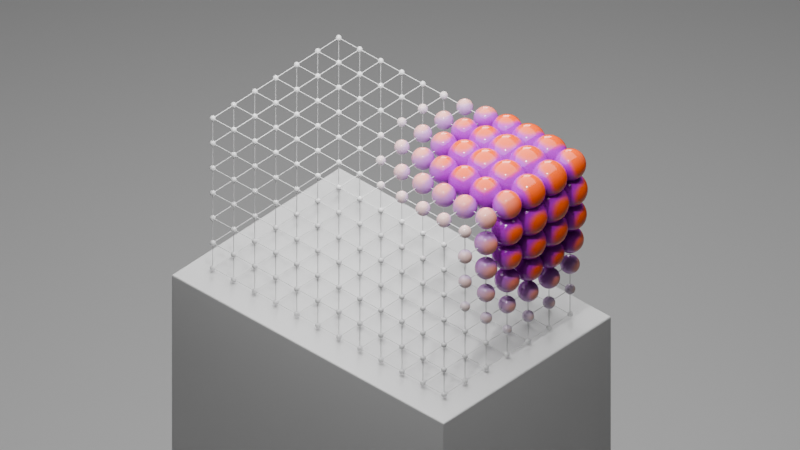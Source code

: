 # Source: geometry_nodes_proximity3.blend  (saved by Blender 4.5.87; exported with 4.5.12 LTS)
import bpy
from mathutils import Matrix  # noqa: F401  (used for matrix-valued properties, if any)

bpy.ops.wm.read_factory_settings(use_empty=True)
scene = bpy.context.scene
scene.name = 'Scene'

# ---- collections
col_collection = bpy.data.collections.new('Collection'); scene.collection.children.link(col_collection)

# ---- materials (node trees are filled in below, after node groups)
mat_grad = bpy.data.materials.new('grad')
mat_material_001 = bpy.data.materials.new('Material.001')
mat_material_002 = bpy.data.materials.new('Material.002')

# ---- node groups
ng_geometry_nodes = bpy.data.node_groups.new('Geometry Nodes', 'GeometryNodeTree')
_s = ng_geometry_nodes.interface.new_socket(name='Geometry', in_out='OUTPUT', socket_type='NodeSocketGeometry')
_s = ng_geometry_nodes.interface.new_socket(name='Geometry', in_out='INPUT', socket_type='NodeSocketGeometry')
ng_geometry_nodes.is_modifier = True
# nodes of 'Geometry Nodes' reference scene objects; filled in after objects exist

# ---- material node trees
mat_grad.use_nodes = True; mat_grad.node_tree.nodes.clear()
mat_material_001.use_nodes = True; mat_material_001.node_tree.nodes.clear()
_N = mat_material_001.node_tree.nodes; _L = mat_material_001.node_tree.links
n0 = _N.new('ShaderNodeBsdfPrincipled'); n0.name = 'Principled BSDF'; n0.location = (-200, 100)
n1 = _N.new('ShaderNodeOutputMaterial'); n1.name = 'Material Output'; n1.location = (200, 100)
_L.new(n0.outputs[0], n1.inputs[0])
n1.is_active_output = True
mat_material_002.use_nodes = True; mat_material_002.node_tree.nodes.clear()
_N = mat_material_002.node_tree.nodes; _L = mat_material_002.node_tree.links
n0 = _N.new('ShaderNodeBsdfPrincipled'); n0.name = 'Principled BSDF'; n0.location = (-200, 100)
n1 = _N.new('ShaderNodeOutputMaterial'); n1.name = 'Material Output'; n1.location = (200, 100)
_L.new(n0.outputs[0], n1.inputs[0])
n1.is_active_output = True

# ---- world
world_world = bpy.data.worlds.new('World'); scene.world = world_world
world_world.use_nodes = True; world_world.node_tree.nodes.clear()
_N = world_world.node_tree.nodes; _L = world_world.node_tree.links
n0 = _N.new('ShaderNodeOutputWorld'); n0.name = 'World Output'; n0.location = (200, 100)
n1 = _N.new('ShaderNodeBackground'); n1.name = 'Background'; n1.location = (-200, 100)
n1.inputs[0].default_value = (0.05088, 0.05088, 0.05088, 1.0)
_L.new(n1.outputs[0], n0.inputs[0])
n0.is_active_output = True
world_world.color = (0.05088, 0.05088, 0.05088)
world_world.sun_shadow_jitter_overblur = 0.0

# ---- cameras
cam_camera = bpy.data.cameras.new('Camera')
cam_camera.type = 'ORTHO'
cam_camera.clip_end = 100.0
cam_camera.ortho_scale = 4.314

# ---- lights
light_light = bpy.data.lights.new('Light', 'POINT')
light_light.energy = 500.0
light_light.shadow_soft_size = 0.1
light_area = bpy.data.lights.new('Area', 'AREA')
light_area.energy = 100.0
light_area.size = 1.0
light_area.size_y = 1.0
light_area_001 = bpy.data.lights.new('Area.001', 'AREA')
light_area_001.energy = 268.1
light_area_001.size = 1.0
light_area_001.size_y = 1.0

# ---- meshes
me_plane_001 = bpy.data.meshes.new('Plane.001')
me_plane_001.from_pydata([(-1.0, -1.0, 0.0), (1.0, -1.0, 0.0), (-1.0, 1.0, 0.0), (1.0, 1.0, 0.0)], [], [(0, 1, 3, 2)])
_uv = me_plane_001.uv_layers.new(name='UVMap')
_uv.uv.foreach_set('vector', [0.0, 0.0, 1.0, 0.0, 1.0, 1.0, 0.0, 1.0])
me_plane_001.materials.append(mat_grad)
me_plane_001.update()
me_cube = bpy.data.meshes.new('Cube')
me_cube.from_pydata([(-1.0, -1.0, -1.0), (-1.0, -1.0, 1.0), (-1.0, 1.0, -1.0), (-1.0, 1.0, 1.0), (1.0, -1.0, -1.0), (1.0, -1.0, 1.0), (1.0, 1.0, -1.0), (1.0, 1.0, 1.0)], [], [(0, 1, 3, 2), (2, 3, 7, 6), (6, 7, 5, 4), (4, 5, 1, 0), (2, 6, 4, 0), (7, 3, 1, 5)])
me_cube.polygons.foreach_set('use_smooth', [True] * 6)
_uv = me_cube.uv_layers.new(name='UVMap')
_uv.uv.foreach_set('vector', [0.375, 0.0, 0.625, 0.0, 0.625, 0.25, 0.375, 0.25, 0.375, 0.25, 0.625, 0.25, 0.625, 0.5, 0.375, 0.5, 0.375, 0.5, 0.625, 0.5, 0.625, 0.75, 0.375, 0.75, 0.375, 0.75, 0.625, 0.75, 0.625, 1.0, 0.375, 1.0, 0.125, 0.5, 0.375, 0.5, 0.375, 0.75, 0.125, 0.75, 0.625, 0.5, 0.875, 0.5, 0.875, 0.75, 0.625, 0.75])
me_cube.materials.append(mat_material_001)
me_cube.update()
me_plane_002 = bpy.data.meshes.new('Plane.002')
me_plane_002.from_pydata([(-1.0, -1.0, 0.0), (1.0, -1.0, 0.0), (-1.0, 1.0, 0.0), (1.0, 1.0, 0.0)], [], [(0, 1, 3, 2)])
_uv = me_plane_002.uv_layers.new(name='UVMap')
_uv.uv.foreach_set('vector', [0.0, 0.0, 1.0, 0.0, 1.0, 1.0, 0.0, 1.0])
me_plane_002.materials.append(mat_material_002)
me_plane_002.update()

# ---- curves / text
cu_b_ziercircle = bpy.data.curves.new('BézierCircle', 'CURVE')
cu_b_ziercircle.dimensions = '3D'
_sp = cu_b_ziercircle.splines.new('BEZIER'); _sp.bezier_points.add(3)
_sp.bezier_points.foreach_set('co', [-1.0, 0.0, 0.0, 0.0, 1.0, 0.0, 1.0, 0.0, 0.0, 0.0, -1.0, 0.0])
_sp.bezier_points.foreach_set('handle_left', [-1.0, -0.5521, 0.0, -0.5521, 1.0, 0.0, 1.0, 0.5521, 0.0, 0.5521, -1.0, 0.0])
_sp.bezier_points.foreach_set('handle_right', [-1.0, 0.5521, 0.0, 0.5521, 1.0, 0.0, 1.0, -0.5521, 0.0, -0.5521, -1.0, 0.0])
for _p, _l, _r in zip(_sp.bezier_points, ['AUTO', 'AUTO', 'AUTO', 'AUTO'], ['AUTO', 'AUTO', 'AUTO', 'AUTO']): _p.handle_left_type = _l; _p.handle_right_type = _r
_sp.order_u = 0
_sp.order_v = 0
_sp.use_cyclic_u = True
cu_b_ziercircle.use_path = True
cu_b_ziercircle.fill_mode = 'FULL'
cu_nurbspath = bpy.data.curves.new('NurbsPath', 'CURVE')
cu_nurbspath.dimensions = '3D'
_sp = cu_nurbspath.splines.new('NURBS'); _sp.points.add(8)
_sp.points.foreach_set('co', [0.8714, -0.8208, -0.6502, 1.0, 0.9315, 0.9871, -0.2874, 1.0, 0.3098, 1.455, -0.2611, 1.0, -0.7046, 0.6829, -0.04764, 1.0, -0.8543, 0.0, -0.04548, 1.0, -0.4271, 0.0, 0.0, 1.0, 0.0, 0.0, 0.0821, 1.0, 0.4271, 0.0, 0.1999, 1.0, 0.9411, 1.756, 0.4677, 1.0])
_sp.points.foreach_set('radius', [0.4271, 0.4271, 0.4271, 0.4271, 0.4271, 0.4271, 0.4271, 0.4271, 0.4271])
_sp.order_u = 5
_sp.order_v = 0
_sp.use_endpoint_u = True
cu_nurbspath.use_path = True
cu_nurbspath.fill_mode = 'FULL'

# ---- objects
ob_light = bpy.data.objects.new('Light', light_light)
ob_camera = bpy.data.objects.new('Camera', cam_camera)
ob_plane = bpy.data.objects.new('Plane', me_plane_001)
ob_empty = bpy.data.objects.new('Empty', None)
ob_b_ziercircle = bpy.data.objects.new('BézierCircle', cu_b_ziercircle)
ob_nurbspath = bpy.data.objects.new('NurbsPath', cu_nurbspath)
ob_cube = bpy.data.objects.new('Cube', me_cube)
ob_area = bpy.data.objects.new('Area', light_area)
ob_plane_001 = bpy.data.objects.new('Plane.001', me_plane_002)
ob_area_001 = bpy.data.objects.new('Area.001', light_area_001)
_N = ng_geometry_nodes.nodes; _L = ng_geometry_nodes.links
n0 = _N.new('NodeGroupOutput'); n0.name = 'Group Output'; n0.location = (804, 84)
n1 = _N.new('GeometryNodeMeshCube'); n1.name = 'Cube'; n1.location = (-107, -216)
n1.inputs[0].default_value = (1.7, 1.0, 1.0)
n1.inputs[1].default_value = 12
n1.inputs[2].default_value = 7
n1.inputs[3].default_value = 7
n2 = _N.new('GeometryNodeInstanceOnPoints'); n2.name = 'Instance on Points'; n2.location = (110, 79)
n3 = _N.new('GeometryNodeMeshIcoSphere'); n3.name = 'Ico Sphere'; n3.location = (-98, -20)
n3.inputs[0].default_value = 0.15
n3.inputs[1].default_value = 4
n4 = _N.new('GeometryNodeMeshLine'); n4.name = 'Mesh Line'; n4.location = (-946, -272)
n4.inputs[3].default_value = (0.0, 0.0, 0.0)
n5 = _N.new('GeometryNodeObjectInfo'); n5.name = 'Object Info'; n5.location = (-1121, -325)
n5.inputs[0].default_value = ob_empty
n6 = _N.new('GeometryNodeProximity'); n6.name = 'Geometry Proximity'; n6.location = (-775, -239)
n6.target_element = 'POINTS'
n7 = _N.new('ShaderNodeValToRGB'); n7.name = 'Color Ramp'; n7.location = (-584, -205)
while len(n7.color_ramp.elements) > 1: n7.color_ramp.elements.remove(n7.color_ramp.elements[-1])
n7.color_ramp.elements[0].position = 0.0; n7.color_ramp.elements[0].color = (1.0, 1.0, 1.0, 1.0)
_e = n7.color_ramp.elements.new(0.7977); _e.color = (0.1057, 0.1057, 0.1057, 1.0)
n8 = _N.new('GeometryNodeSetShadeSmooth'); n8.name = 'Set Shade Smooth'; n8.location = (280, 107)
n9 = _N.new('GeometryNodeSetMaterial'); n9.name = 'Set Material'; n9.location = (444, 86)
n9.inputs[2].default_value = mat_grad
n10 = _N.new('GeometryNodeJoinGeometry'); n10.name = 'Join Geometry'; n10.location = (624, 62)
n11 = _N.new('GeometryNodeCurveToMesh'); n11.name = 'Curve to Mesh'; n11.location = (324, -199)
n12 = _N.new('GeometryNodeCurvePrimitiveCircle'); n12.name = 'Curve Circle'; n12.location = (132, -528)
n12.inputs[4].default_value = 0.002
n13 = _N.new('GeometryNodeMeshToCurve'); n13.name = 'Mesh to Curve'; n13.location = (106, -285)
_L.new(n10.outputs[0], n0.inputs[0])
_L.new(n1.outputs[0], n2.inputs[0])
_L.new(n3.outputs[0], n2.inputs[2])
_L.new(n5.outputs[1], n4.inputs[2])
_L.new(n4.outputs[0], n6.inputs[0])
_L.new(n7.outputs[0], n2.inputs[6])
_L.new(n6.outputs[1], n7.inputs[0])
_L.new(n2.outputs[0], n8.inputs[0])
_L.new(n8.outputs[0], n9.inputs[0])
_L.new(n9.outputs[0], n10.inputs[0])
_L.new(n11.outputs[0], n10.inputs[0])
_L.new(n12.outputs[0], n11.inputs[1])
_L.new(n1.outputs[0], n13.inputs[0])
_L.new(n13.outputs[0], n11.inputs[0])
n0.is_active_output = True
_N = mat_grad.node_tree.nodes; _L = mat_grad.node_tree.links
n0 = _N.new('ShaderNodeBsdfPrincipled'); n0.name = 'Principled BSDF'; n0.location = (-680, 4)
n0.inputs[2].default_value = 0.08864
n1 = _N.new('ShaderNodeOutputMaterial'); n1.name = 'Material Output'; n1.location = (-107, 77)
n2 = _N.new('ShaderNodeMixShader'); n2.name = 'Mix Shader'; n2.location = (-333, 64)
n3 = _N.new('ShaderNodeBsdfPrincipled'); n3.name = 'Principled BSDF.001'; n3.location = (-688, -363)
n3.inputs[2].default_value = 0.1
n4 = _N.new('ShaderNodeAmbientOcclusion'); n4.name = 'Ambient Occlusion'; n4.location = (-1168, -407)
n5 = _N.new('ShaderNodeValToRGB'); n5.name = 'Color Ramp'; n5.location = (-990, -372)
while len(n5.color_ramp.elements) > 1: n5.color_ramp.elements.remove(n5.color_ramp.elements[-1])
n5.color_ramp.elements[0].position = 0.8023; n5.color_ramp.elements[0].color = (0.447, 0.0, 0.5863, 1.0)
_e = n5.color_ramp.elements.new(0.9341); _e.color = (1.0, 0.1014, 0.0, 1.0)
n6 = _N.new('ShaderNodeValToRGB'); n6.name = 'Color Ramp.001'; n6.location = (-699, 263)
while len(n6.color_ramp.elements) > 1: n6.color_ramp.elements.remove(n6.color_ramp.elements[-1])
n6.color_ramp.elements[0].position = 0.1955; n6.color_ramp.elements[0].color = (0.0, 0.0, 0.0, 1.0)
_e = n6.color_ramp.elements.new(0.5591); _e.color = (1.0, 1.0, 1.0, 1.0)
n7 = _N.new('ShaderNodeTexGradient'); n7.name = 'Gradient Texture'; n7.location = (-884, 158)
n7.gradient_type = 'SPHERICAL'
n8 = _N.new('ShaderNodeMapping'); n8.name = 'Mapping'; n8.location = (-1064, 118)
n9 = _N.new('ShaderNodeTexCoord'); n9.name = 'Texture Coordinate'; n9.location = (-1244, 118)
n9.object = ob_empty
_L.new(n2.outputs[0], n1.inputs[0])
_L.new(n0.outputs[0], n2.inputs[1])
_L.new(n3.outputs[0], n2.inputs[2])
_L.new(n4.outputs[0], n5.inputs[0])
_L.new(n5.outputs[0], n3.inputs[0])
_L.new(n7.outputs[0], n6.inputs[0])
_L.new(n6.outputs[0], n2.inputs[0])
_L.new(n8.outputs[0], n7.inputs[0])
_L.new(n9.outputs[3], n8.inputs[0])
n1.is_active_output = True

# ---- transforms, parenting, visibility, modifiers, constraints
ob_light.location = (1.754, -2.128, 5.723)
ob_light.rotation_euler = (0.6503, 0.05522, 1.866)
ob_light.lock_rotations_4d = False
ob_light.empty_display_type = 'ARROWS'
ob_light.color = (0.0, 0.0, 0.0, 0.0)
ob_light.lineart.crease_threshold = 0.0
ob_light.cycles.use_camera_cull = True
ob_camera.location = (5.001, -5.334, 5.31)
ob_camera.rotation_euler = (0.9374, -2.467e-06, 7.03)
ob_camera.lock_rotations_4d = False
ob_camera.empty_display_type = 'ARROWS'
ob_camera.color = (0.0, 0.0, 0.0, 0.0)
ob_camera.display_type = 'WIRE'
ob_camera.lineart.crease_threshold = 0.0
ob_camera.cycles.use_camera_cull = True
ob_plane.location = (0.0, 0.0, 0.0)
ob_plane.cycles.use_camera_cull = True
_m = ob_plane.modifiers.new('GeometryNodes', 'NODES')
_m.node_group = ng_geometry_nodes
ob_empty.location = (0.0, 0.0, 0.0)
ob_empty.empty_display_type = 'SPHERE'
ob_empty.empty_display_size = 0.2097
ob_empty.cycles.use_camera_cull = True
_c = ob_empty.constraints.new('FOLLOW_PATH'); _c.name = 'Follow Path'
_c.target = ob_nurbspath
_c.offset = -84.87
_c.use_curve_follow = True
ob_b_ziercircle.location = (0.0, 0.0, 0.0)
ob_b_ziercircle.hide_render = True
ob_nurbspath.location = (0.0, -0.5142, 0.0)
ob_nurbspath.cycles.use_camera_cull = True
ob_cube.location = (0.0, 0.0, -1.531)
ob_cube.scale = (1.0, 0.6665, 1.0)
ob_cube.cycles.use_camera_cull = True
_m = ob_cube.modifiers.new('Bevel', 'BEVEL')
_m.width = 0.01
_m.width_pct = 0.01
_m.segments = 5
ob_area.location = (0.0, 0.0, 1.681)
ob_area.scale = (2.826, 2.826, 2.826)
ob_area.cycles.use_camera_cull = True
ob_plane_001.location = (0.0, 0.0, -4.1)
ob_plane_001.scale = (7.59, 7.59, 7.59)
ob_plane_001.cycles.use_camera_cull = True
ob_area_001.location = (-4.538, 5.301, 3.351)
ob_area_001.rotation_euler = (-1.191, -0.1805, -5.647)
ob_area_001.scale = (2.826, 2.826, 2.826)
ob_area_001.cycles.use_camera_cull = True

# ---- collection membership
col_collection.objects.link(ob_light)
col_collection.objects.link(ob_camera)
col_collection.objects.link(ob_plane)
col_collection.objects.link(ob_empty)
col_collection.objects.link(ob_b_ziercircle)
col_collection.objects.link(ob_nurbspath)
col_collection.objects.link(ob_cube)
col_collection.objects.link(ob_area)
col_collection.objects.link(ob_plane_001)
col_collection.objects.link(ob_area_001)

# ---- scene / render settings (as saved in the file)
scene.camera = ob_camera
scene.frame_start = 1; scene.frame_end = 120; scene.frame_set(19)
scene.render.engine = 'CYCLES'
scene.render.fps = 30
scene.render.use_simplify = True
scene.render.use_persistent_data = True
scene.render.compositor_device = 'GPU'
scene.cycles.denoising_use_gpu = True
scene.cycles.adaptive_threshold = 0.05
scene.cycles.use_camera_cull = True
scene.cycles.use_fast_gi = True
scene.cycles.ao_bounces = 2
scene.cycles.ao_bounces_render = 2
bpy.context.view_layer.update()
